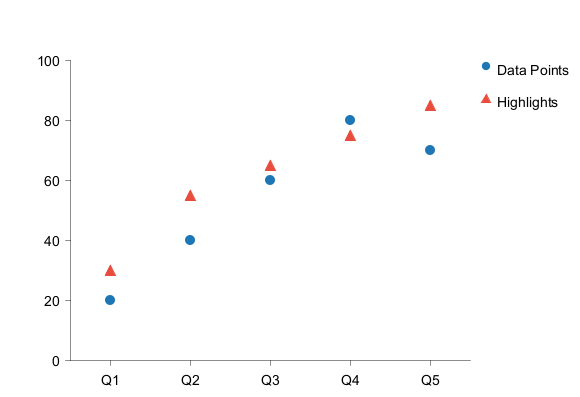

The diagram above was rendered by PlantUML. Its source (embedded in the PNG):
@startchart
<style>
.datapoints {
MarkerColor #1f77b4
MarkerShape circle
MarkerSize 10
}
.highlights {
MarkerColor #e74c3c
MarkerShape triangle
MarkerSize 10
}
</style>
h-axis [Q1, Q2, Q3, Q4, Q5]
v-axis 0 --> 100
scatter <<datapoints>> "Data Points" [20, 40, 60, 80, 70]
scatter <<highlights>> "Highlights" [30, 55, 65, 75, 85]
legend right
@endchart